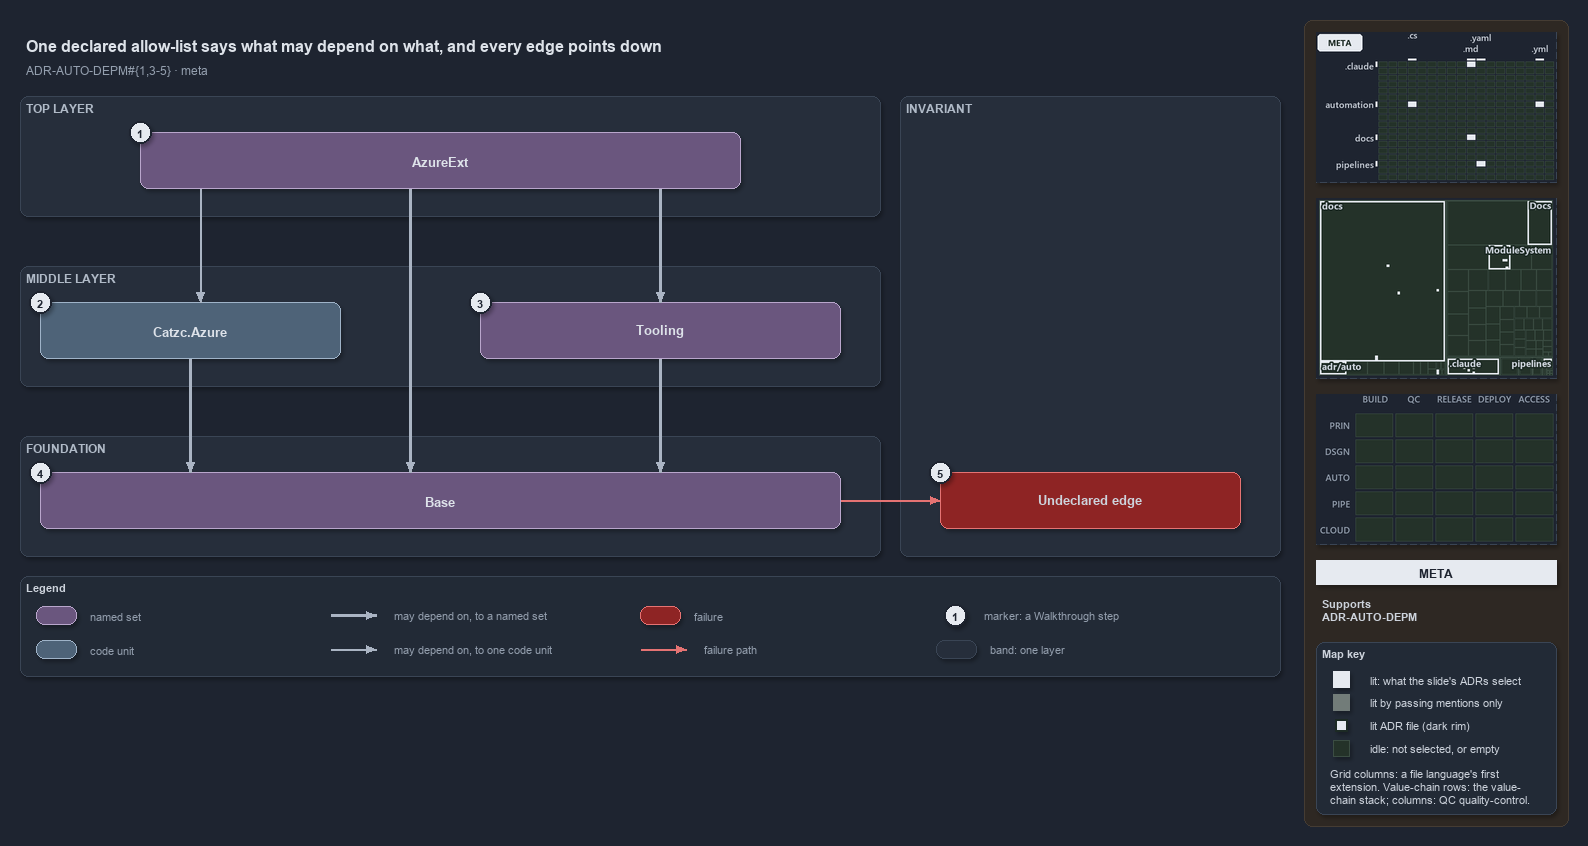

The diagram above was exported from draw.io. Its source (the exported page's mxGraphModel, read from the mxfile embedded in the PNG):
<mxGraphModel dx="1024" dy="768" grid="0" gridSize="10" guides="1" tooltips="1" connect="1" arrows="1" fold="1" page="1" pageScale="1" pageWidth="1572" pageHeight="700" background="#1E2430" math="0" shadow="1">
  <root>
    <mxCell id="0" />
    <mxCell id="1" parent="0" />
    <mxCell id="sidebar-bg" value="" style="rounded=1;arcSize=2;html=1;fillColor=#2E2823;strokeColor=#453C33;shadow=0;" vertex="1" parent="1">
      <mxGeometry x="1304" y="4" width="264" height="806" as="geometry" />
    </mxCell>
    <mxCell id="title" value="One declared allow-list says what may depend on what, and every edge points down" style="text;html=1;align=left;verticalAlign=middle;fontSize=16;fontStyle=1;fontColor=#DDE2E9;" vertex="1" parent="1">
      <mxGeometry x="20" y="14" width="1260" height="30" as="geometry" />
    </mxCell>
    <mxCell id="subtitle" value="ADR-AUTO-DEPM#{1,3-5} &amp;#183; meta" style="text;html=1;align=left;verticalAlign=middle;fontSize=12;fontColor=#949FAE;" vertex="1" parent="1">
      <mxGeometry x="20" y="44" width="1240" height="20" as="geometry" />
    </mxCell>
    <mxCell id="band-top" value="TOP LAYER" style="rounded=1;html=1;arcSize=3;fillColor=#262E3B;strokeColor=#3A4555;verticalAlign=top;align=left;spacingLeft=8;fontStyle=1;fontSize=12;fontColor=#B0BAC7;" vertex="1" parent="1">
      <mxGeometry x="20" y="80" width="860" height="120" as="geometry" />
    </mxCell>
    <mxCell id="band-middle" value="MIDDLE LAYER" style="rounded=1;html=1;arcSize=3;fillColor=#262E3B;strokeColor=#3A4555;verticalAlign=top;align=left;spacingLeft=8;fontStyle=1;fontSize=12;fontColor=#B0BAC7;" vertex="1" parent="1">
      <mxGeometry x="20" y="250" width="860" height="120" as="geometry" />
    </mxCell>
    <mxCell id="band-foundation" value="FOUNDATION" style="rounded=1;html=1;arcSize=3;fillColor=#262E3B;strokeColor=#3A4555;verticalAlign=top;align=left;spacingLeft=8;fontStyle=1;fontSize=12;fontColor=#B0BAC7;" vertex="1" parent="1">
      <mxGeometry x="20" y="420" width="860" height="120" as="geometry" />
    </mxCell>
    <mxCell id="band-rule" value="INVARIANT" style="rounded=1;html=1;arcSize=3;fillColor=#262E3B;strokeColor=#3A4555;verticalAlign=top;align=left;spacingLeft=8;fontStyle=1;fontSize=12;fontColor=#B0BAC7;" vertex="1" parent="1">
      <mxGeometry x="900" y="80" width="380" height="460" as="geometry" />
    </mxCell>
    <mxCell id="g-azureext" value="&lt;b&gt;AzureExt&lt;/b&gt;" style="rounded=1;whiteSpace=wrap;html=1;arcSize=20;fillColor=#6A567E;strokeColor=#B9A6CC;fontSize=13;fontColor=#DDE2E9;" vertex="1" parent="1">
      <mxGeometry x="140" y="116" width="600" height="56" as="geometry" />
    </mxCell>
    <mxCell id="m-azure" value="&lt;b&gt;Catzc.Azure&lt;/b&gt;" style="rounded=1;whiteSpace=wrap;html=1;arcSize=20;fillColor=#4E6378;strokeColor=#9FB3C8;fontSize=13;fontColor=#DDE2E9;" vertex="1" parent="1">
      <mxGeometry x="40" y="286" width="300" height="56" as="geometry" />
    </mxCell>
    <mxCell id="g-tooling" value="&lt;b&gt;Tooling&lt;/b&gt;" style="rounded=1;whiteSpace=wrap;html=1;arcSize=20;fillColor=#6A567E;strokeColor=#B9A6CC;fontSize=13;fontColor=#DDE2E9;" vertex="1" parent="1">
      <mxGeometry x="480" y="286" width="360" height="56" as="geometry" />
    </mxCell>
    <mxCell id="g-base" value="&lt;b&gt;Base&lt;/b&gt;" style="rounded=1;whiteSpace=wrap;html=1;arcSize=20;fillColor=#6A567E;strokeColor=#B9A6CC;fontSize=13;fontColor=#DDE2E9;" vertex="1" parent="1">
      <mxGeometry x="40" y="456" width="800" height="56" as="geometry" />
    </mxCell>
    <mxCell id="f-undeclared" value="&lt;b&gt;Undeclared edge&lt;/b&gt;" style="rounded=1;whiteSpace=wrap;html=1;arcSize=20;fillColor=#8E2424;strokeColor=#E57373;fontSize=13;" vertex="1" parent="1">
      <mxGeometry x="940" y="456" width="300" height="56" as="geometry" />
    </mxCell>
    <mxCell id="p-edge-ext-azure-a" value="" style="text;html=1;strokeColor=none;fillColor=none;" vertex="1" parent="1">
      <mxGeometry x="200" y="172" width="1" height="1" as="geometry" />
    </mxCell>
    <mxCell id="p-edge-ext-azure-b" value="" style="text;html=1;strokeColor=none;fillColor=none;" vertex="1" parent="1">
      <mxGeometry x="200" y="286" width="1" height="1" as="geometry" />
    </mxCell>
    <mxCell id="edge-ext-azure" value="" style="edgeStyle=orthogonalEdgeStyle;rounded=1;html=1;fontSize=11;endArrow=block;strokeColor=#AAB4C3;fontColor=#CDD3DC;shadow=0;" edge="1" parent="1" source="p-edge-ext-azure-a" target="p-edge-ext-azure-b">
      <mxGeometry relative="1" as="geometry" />
    </mxCell>
    <mxCell id="p-edge-ext-base-a" value="" style="text;html=1;strokeColor=none;fillColor=none;" vertex="1" parent="1">
      <mxGeometry x="410" y="172" width="1" height="1" as="geometry" />
    </mxCell>
    <mxCell id="p-edge-ext-base-b" value="" style="text;html=1;strokeColor=none;fillColor=none;" vertex="1" parent="1">
      <mxGeometry x="410" y="456" width="1" height="1" as="geometry" />
    </mxCell>
    <mxCell id="edge-ext-base" value="" style="edgeStyle=orthogonalEdgeStyle;rounded=1;html=1;fontSize=11;endArrow=block;strokeColor=#AAB4C3;strokeWidth=2.5;fontColor=#CDD3DC;shadow=0;" edge="1" parent="1" source="p-edge-ext-base-a" target="p-edge-ext-base-b">
      <mxGeometry relative="1" as="geometry" />
    </mxCell>
    <mxCell id="p-edge-ext-tooling-a" value="" style="text;html=1;strokeColor=none;fillColor=none;" vertex="1" parent="1">
      <mxGeometry x="660" y="172" width="1" height="1" as="geometry" />
    </mxCell>
    <mxCell id="p-edge-ext-tooling-b" value="" style="text;html=1;strokeColor=none;fillColor=none;" vertex="1" parent="1">
      <mxGeometry x="660" y="286" width="1" height="1" as="geometry" />
    </mxCell>
    <mxCell id="edge-ext-tooling" value="" style="edgeStyle=orthogonalEdgeStyle;rounded=1;html=1;fontSize=11;endArrow=block;strokeColor=#AAB4C3;strokeWidth=2.5;fontColor=#CDD3DC;shadow=0;" edge="1" parent="1" source="p-edge-ext-tooling-a" target="p-edge-ext-tooling-b">
      <mxGeometry relative="1" as="geometry" />
    </mxCell>
    <mxCell id="p-edge-azure-base-a" value="" style="text;html=1;strokeColor=none;fillColor=none;" vertex="1" parent="1">
      <mxGeometry x="190" y="342" width="1" height="1" as="geometry" />
    </mxCell>
    <mxCell id="p-edge-azure-base-b" value="" style="text;html=1;strokeColor=none;fillColor=none;" vertex="1" parent="1">
      <mxGeometry x="190" y="456" width="1" height="1" as="geometry" />
    </mxCell>
    <mxCell id="edge-azure-base" value="" style="edgeStyle=orthogonalEdgeStyle;rounded=1;html=1;fontSize=11;endArrow=block;strokeColor=#AAB4C3;strokeWidth=2.5;fontColor=#CDD3DC;shadow=0;" edge="1" parent="1" source="p-edge-azure-base-a" target="p-edge-azure-base-b">
      <mxGeometry relative="1" as="geometry" />
    </mxCell>
    <mxCell id="p-edge-tooling-base-a" value="" style="text;html=1;strokeColor=none;fillColor=none;" vertex="1" parent="1">
      <mxGeometry x="660" y="342" width="1" height="1" as="geometry" />
    </mxCell>
    <mxCell id="p-edge-tooling-base-b" value="" style="text;html=1;strokeColor=none;fillColor=none;" vertex="1" parent="1">
      <mxGeometry x="660" y="456" width="1" height="1" as="geometry" />
    </mxCell>
    <mxCell id="edge-tooling-base" value="" style="edgeStyle=orthogonalEdgeStyle;rounded=1;html=1;fontSize=11;endArrow=block;strokeColor=#AAB4C3;strokeWidth=2.5;fontColor=#CDD3DC;shadow=0;" edge="1" parent="1" source="p-edge-tooling-base-a" target="p-edge-tooling-base-b">
      <mxGeometry relative="1" as="geometry" />
    </mxCell>
    <mxCell id="p-edge-undeclared-a" value="" style="text;html=1;strokeColor=none;fillColor=none;" vertex="1" parent="1">
      <mxGeometry x="840" y="484" width="1" height="1" as="geometry" />
    </mxCell>
    <mxCell id="p-edge-undeclared-b" value="" style="text;html=1;strokeColor=none;fillColor=none;" vertex="1" parent="1">
      <mxGeometry x="940" y="484" width="1" height="1" as="geometry" />
    </mxCell>
    <mxCell id="edge-undeclared" value="" style="edgeStyle=orthogonalEdgeStyle;rounded=1;html=1;fontSize=11;endArrow=block;strokeColor=#E57373;fontColor=#CDD3DC;shadow=0;" edge="1" parent="1" source="p-edge-undeclared-a" target="p-edge-undeclared-b">
      <mxGeometry relative="1" as="geometry" />
    </mxCell>
    <mxCell id="mark-1" value="1" style="ellipse;html=1;fillColor=#E6EAF0;strokeColor=#1E2430;strokeWidth=2;fontColor=#1E2430;fontStyle=1;fontSize=11;" vertex="1" parent="1">
      <mxGeometry x="129" y="105" width="22" height="22" as="geometry" />
    </mxCell>
    <mxCell id="mark-2" value="2" style="ellipse;html=1;fillColor=#E6EAF0;strokeColor=#1E2430;strokeWidth=2;fontColor=#1E2430;fontStyle=1;fontSize=11;" vertex="1" parent="1">
      <mxGeometry x="29" y="275" width="22" height="22" as="geometry" />
    </mxCell>
    <mxCell id="mark-3" value="3" style="ellipse;html=1;fillColor=#E6EAF0;strokeColor=#1E2430;strokeWidth=2;fontColor=#1E2430;fontStyle=1;fontSize=11;" vertex="1" parent="1">
      <mxGeometry x="469" y="275" width="22" height="22" as="geometry" />
    </mxCell>
    <mxCell id="mark-4" value="4" style="ellipse;html=1;fillColor=#E6EAF0;strokeColor=#1E2430;strokeWidth=2;fontColor=#1E2430;fontStyle=1;fontSize=11;" vertex="1" parent="1">
      <mxGeometry x="29" y="445" width="22" height="22" as="geometry" />
    </mxCell>
    <mxCell id="mark-5" value="5" style="ellipse;html=1;fillColor=#E6EAF0;strokeColor=#1E2430;strokeWidth=2;fontColor=#1E2430;fontStyle=1;fontSize=11;" vertex="1" parent="1">
      <mxGeometry x="929" y="445" width="22" height="22" as="geometry" />
    </mxCell>
    <mxCell id="legend" value="&lt;b&gt;Legend&lt;/b&gt;" style="rounded=1;whiteSpace=wrap;html=1;arcSize=6;fillColor=#222A36;strokeColor=#3A4555;align=left;verticalAlign=top;spacing=8;fontSize=11;fontColor=#CDD3DC;" vertex="1" parent="1">
      <mxGeometry x="20" y="560" width="1260" height="100" as="geometry" />
    </mxCell>
    <mxCell id="legend-0" value="" style="rounded=1;whiteSpace=wrap;html=1;arcSize=20;fillColor=#6A567E;strokeColor=#B9A6CC;fontColor=#DDE2E9;" vertex="1" parent="1">
      <mxGeometry x="36" y="590" width="40" height="18" as="geometry" />
    </mxCell>
    <mxCell id="legend-0-text" value="named set" style="text;html=1;align=left;verticalAlign=middle;fontSize=11;fontColor=#949FAE;" vertex="1" parent="1">
      <mxGeometry x="84" y="589" width="250" height="20" as="geometry" />
    </mxCell>
    <mxCell id="legend-1" value="" style="rounded=1;whiteSpace=wrap;html=1;arcSize=20;fillColor=#4E6378;strokeColor=#9FB3C8;fontColor=#DDE2E9;" vertex="1" parent="1">
      <mxGeometry x="36" y="624" width="40" height="18" as="geometry" />
    </mxCell>
    <mxCell id="legend-1-text" value="code unit" style="text;html=1;align=left;verticalAlign=middle;fontSize=11;fontColor=#949FAE;" vertex="1" parent="1">
      <mxGeometry x="84" y="623" width="250" height="20" as="geometry" />
    </mxCell>
    <mxCell id="legend-2-a" value="" style="text;html=1;strokeColor=none;fillColor=none;" vertex="1" parent="1">
      <mxGeometry x="330" y="599" width="1" height="1" as="geometry" />
    </mxCell>
    <mxCell id="legend-2-b" value="" style="text;html=1;strokeColor=none;fillColor=none;" vertex="1" parent="1">
      <mxGeometry x="376" y="599" width="1" height="1" as="geometry" />
    </mxCell>
    <mxCell id="legend-2" value="" style="edgeStyle=orthogonalEdgeStyle;rounded=1;html=1;fontSize=11;endArrow=block;strokeColor=#AAB4C3;strokeWidth=2.5;fontColor=#CDD3DC;shadow=0;" edge="1" parent="1" source="legend-2-a" target="legend-2-b">
      <mxGeometry relative="1" as="geometry" />
    </mxCell>
    <mxCell id="legend-2-text" value="may depend on, to a named set" style="text;html=1;align=left;verticalAlign=middle;fontSize=11;fontColor=#949FAE;" vertex="1" parent="1">
      <mxGeometry x="388" y="589" width="250" height="20" as="geometry" />
    </mxCell>
    <mxCell id="legend-3-a" value="" style="text;html=1;strokeColor=none;fillColor=none;" vertex="1" parent="1">
      <mxGeometry x="330" y="633" width="1" height="1" as="geometry" />
    </mxCell>
    <mxCell id="legend-3-b" value="" style="text;html=1;strokeColor=none;fillColor=none;" vertex="1" parent="1">
      <mxGeometry x="376" y="633" width="1" height="1" as="geometry" />
    </mxCell>
    <mxCell id="legend-3" value="" style="edgeStyle=orthogonalEdgeStyle;rounded=1;html=1;fontSize=11;endArrow=block;strokeColor=#AAB4C3;fontColor=#CDD3DC;shadow=0;" edge="1" parent="1" source="legend-3-a" target="legend-3-b">
      <mxGeometry relative="1" as="geometry" />
    </mxCell>
    <mxCell id="legend-3-text" value="may depend on, to one code unit" style="text;html=1;align=left;verticalAlign=middle;fontSize=11;fontColor=#949FAE;" vertex="1" parent="1">
      <mxGeometry x="388" y="623" width="250" height="20" as="geometry" />
    </mxCell>
    <mxCell id="legend-4" value="" style="rounded=1;whiteSpace=wrap;html=1;arcSize=20;fillColor=#8E2424;strokeColor=#E57373;" vertex="1" parent="1">
      <mxGeometry x="640" y="590" width="40" height="18" as="geometry" />
    </mxCell>
    <mxCell id="legend-4-text" value="failure" style="text;html=1;align=left;verticalAlign=middle;fontSize=11;fontColor=#949FAE;" vertex="1" parent="1">
      <mxGeometry x="688" y="589" width="250" height="20" as="geometry" />
    </mxCell>
    <mxCell id="legend-5-a" value="" style="text;html=1;strokeColor=none;fillColor=none;" vertex="1" parent="1">
      <mxGeometry x="640" y="633" width="1" height="1" as="geometry" />
    </mxCell>
    <mxCell id="legend-5-b" value="" style="text;html=1;strokeColor=none;fillColor=none;" vertex="1" parent="1">
      <mxGeometry x="686" y="633" width="1" height="1" as="geometry" />
    </mxCell>
    <mxCell id="legend-5" value="" style="edgeStyle=orthogonalEdgeStyle;rounded=1;html=1;fontSize=11;endArrow=block;strokeColor=#E57373;fontColor=#CDD3DC;shadow=0;" edge="1" parent="1" source="legend-5-a" target="legend-5-b">
      <mxGeometry relative="1" as="geometry" />
    </mxCell>
    <mxCell id="legend-5-text" value="failure path" style="text;html=1;align=left;verticalAlign=middle;fontSize=11;fontColor=#949FAE;" vertex="1" parent="1">
      <mxGeometry x="698" y="623" width="250" height="20" as="geometry" />
    </mxCell>
    <mxCell id="legend-6" value="1" style="ellipse;html=1;fillColor=#E6EAF0;strokeColor=#1E2430;strokeWidth=2;fontColor=#1E2430;fontStyle=1;fontSize=11;" vertex="1" parent="1">
      <mxGeometry x="944" y="588" width="22" height="22" as="geometry" />
    </mxCell>
    <mxCell id="legend-6-text" value="marker: a Walkthrough step" style="text;html=1;align=left;verticalAlign=middle;fontSize=11;fontColor=#949FAE;" vertex="1" parent="1">
      <mxGeometry x="978" y="589" width="250" height="20" as="geometry" />
    </mxCell>
    <mxCell id="legend-7" value="" style="rounded=1;html=1;arcSize=3;fillColor=#262E3B;strokeColor=#3A4555;" vertex="1" parent="1">
      <mxGeometry x="936" y="624" width="40" height="18" as="geometry" />
    </mxCell>
    <mxCell id="legend-7-text" value="band: one layer" style="text;html=1;align=left;verticalAlign=middle;fontSize=11;fontColor=#949FAE;" vertex="1" parent="1">
      <mxGeometry x="984" y="623" width="250" height="20" as="geometry" />
    </mxCell>
    <mxCell id="minimap-grid" value="" style="shape=image;html=1;imageAspect=0;aspect=fixed;verticalLabelPosition=bottom;strokeColor=#3A4555;dashed=1;fillColor=#222A36;image=data:image/png,(base64 omitted: 11376 chars);" vertex="1" parent="1">
      <mxGeometry x="1316" y="16" width="240" height="150" as="geometry" />
    </mxCell>
    <mxCell id="minimap-tree" value="" style="shape=image;html=1;imageAspect=0;aspect=fixed;verticalLabelPosition=bottom;strokeColor=#3A4555;dashed=1;fillColor=#222A36;image=data:image/png,(base64 omitted: 16600 chars);" vertex="1" parent="1">
      <mxGeometry x="1316" y="182" width="240" height="180" as="geometry" />
    </mxCell>
    <mxCell id="minimap-chain" value="" style="shape=image;html=1;imageAspect=0;aspect=fixed;verticalLabelPosition=bottom;strokeColor=#3A4555;dashed=1;fillColor=#222A36;image=data:image/png,(base64 omitted: 11912 chars);" vertex="1" parent="1">
      <mxGeometry x="1316" y="378" width="240" height="150" as="geometry" />
    </mxCell>
    <mxCell id="lens-badge" value="META" style="rounded=0;whiteSpace=wrap;html=1;align=center;verticalAlign=middle;fontSize=12;fontStyle=1;fontColor=#1E2430;fillColor=#E6EAF0;strokeColor=none;" vertex="1" parent="1">
      <mxGeometry x="1316" y="544" width="240" height="24" as="geometry" />
    </mxCell>
    <mxCell id="supports" value="&lt;b&gt;Supports&lt;/b&gt;&lt;br&gt;ADR-AUTO-DEPM" style="text;html=1;whiteSpace=wrap;align=left;verticalAlign=top;fontSize=11;fontColor=#CDD3DC;" vertex="1" parent="1">
      <mxGeometry x="1316" y="576" width="240" height="38" as="geometry" />
    </mxCell>
    <mxCell id="mapkey" value="&lt;b&gt;Map key&lt;/b&gt;" style="rounded=1;arcSize=6;whiteSpace=wrap;html=1;align=left;verticalAlign=top;fontSize=11;fontColor=#CDD3DC;fillColor=#222A36;strokeColor=#3A4555;spacingLeft=8;spacingTop=2;" vertex="1" parent="1">
      <mxGeometry x="1316" y="626" width="240" height="172" as="geometry" />
    </mxCell>
    <mxCell id="mapkey-lit" value="" style="rounded=0;html=1;fillColor=#E6EAF0;strokeColor=#E6EAF0;" vertex="1" parent="1">
      <mxGeometry x="1333.0" y="655.0" width="16" height="16" as="geometry" />
    </mxCell>
    <mxCell id="mapkey-lit-text" value="lit: what the slide's ADRs select" style="text;html=1;align=left;verticalAlign=middle;fontSize=11;fontColor=#CDD3DC;" vertex="1" parent="1">
      <mxGeometry x="1364" y="653" width="184" height="20" as="geometry" />
    </mxCell>
    <mxCell id="mapkey-touched" value="" style="rounded=0;html=1;fillColor=#727C79;strokeColor=#727C79;" vertex="1" parent="1">
      <mxGeometry x="1333.0" y="678.0" width="16" height="16" as="geometry" />
    </mxCell>
    <mxCell id="mapkey-touched-text" value="lit by passing mentions only" style="text;html=1;align=left;verticalAlign=middle;fontSize=11;fontColor=#CDD3DC;" vertex="1" parent="1">
      <mxGeometry x="1364" y="676" width="184" height="20" as="geometry" />
    </mxCell>
    <mxCell id="mapkey-adr" value="" style="rounded=0;html=1;fillColor=#E6EAF0;strokeColor=#1C2A24;strokeWidth=2;" vertex="1" parent="1">
      <mxGeometry x="1335.0" y="703.0" width="12" height="12" as="geometry" />
    </mxCell>
    <mxCell id="mapkey-adr-text" value="lit ADR file (dark rim)" style="text;html=1;align=left;verticalAlign=middle;fontSize=11;fontColor=#CDD3DC;" vertex="1" parent="1">
      <mxGeometry x="1364" y="699" width="184" height="20" as="geometry" />
    </mxCell>
    <mxCell id="mapkey-idle" value="" style="rounded=0;html=1;fillColor=#243229;strokeColor=#3B4D43;" vertex="1" parent="1">
      <mxGeometry x="1333.0" y="724.0" width="16" height="16" as="geometry" />
    </mxCell>
    <mxCell id="mapkey-idle-text" value="idle: not selected, or empty" style="text;html=1;align=left;verticalAlign=middle;fontSize=11;fontColor=#CDD3DC;" vertex="1" parent="1">
      <mxGeometry x="1364" y="722" width="184" height="20" as="geometry" />
    </mxCell>
    <mxCell id="mapkey-codes" value="Grid columns: a file language's first&lt;br&gt;extension. Value-chain rows: the value-&lt;br&gt;chain stack; columns: QC quality-control." style="text;html=1;align=left;verticalAlign=top;whiteSpace=wrap;fontSize=11;fontColor=#CDD3DC;" vertex="1" parent="1">
      <mxGeometry x="1324" y="746" width="224" height="46" as="geometry" />
    </mxCell>
  </root>
</mxGraphModel>